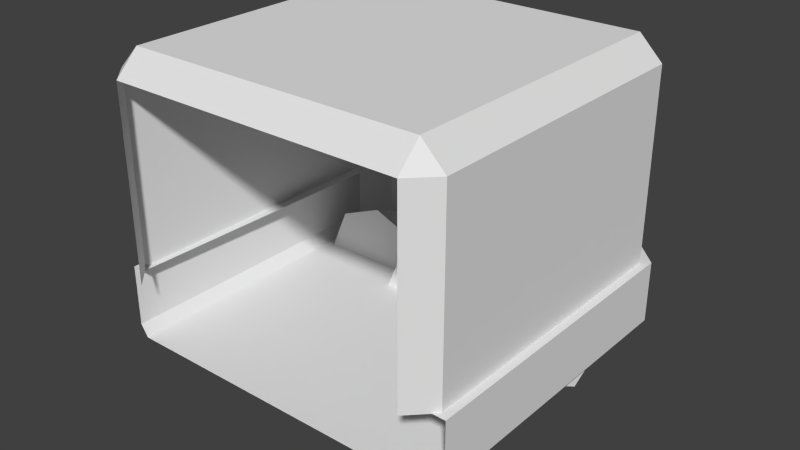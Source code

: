 # Source: base_cube.blend  (saved by Blender 2.73.0; exported with 4.5.12 LTS)
import bpy
from mathutils import Matrix  # noqa: F401  (used for matrix-valued properties, if any)

bpy.ops.wm.read_factory_settings(use_empty=True)
scene = bpy.context.scene
scene.name = 'Scene'

# ---- collections
col_collection_1 = bpy.data.collections.new('Collection 1'); scene.collection.children.link(col_collection_1)

# ---- materials (node trees are filled in below, after node groups)
mat_material = bpy.data.materials.new('Material')
mat_material.alpha_threshold = 0.0
mat_material.use_transparent_shadow = False
mat_material.roughness = 0.5
mat_material.line_color = (0.0, 0.0, 0.0, 1.0)

# ---- material node trees

# ---- world
world_world = bpy.data.worlds.new('World'); scene.world = world_world
world_world.color = (0.05088, 0.05088, 0.05088)
world_world.use_sun_shadow = False
world_world.sun_shadow_jitter_overblur = 0.0
world_world.cycles.sampling_method = 'MANUAL'
world_world.cycles.sample_map_resolution = 256

# ---- meshes
me_cylinder_004 = bpy.data.meshes.new('Cylinder.004')
me_cylinder_004.from_pydata([(5.301e-09, 1.508e-08, 0.1779), (0.1258, -6.125e-09, 0.1258), (0.1779, -1.673e-08, -1.06e-08), (0.1258, -1.673e-08, -0.1258), (-1.025e-08, -6.125e-09, -0.1779), (-0.1258, -1.673e-08, -0.1258), (-0.1779, -6.125e-09, 0.0), (-0.1258, -6.125e-09, 0.1258)], [], [(0, 1, 2, 3, 4, 5, 6, 7)])
me_cylinder_004.use_remesh_preserve_volume = False
me_cylinder_004.use_remesh_preserve_attributes = False
me_cylinder_004.use_mirror_vertex_groups = False
me_cylinder_004.update()
me_cylinder_003 = bpy.data.meshes.new('Cylinder.003')
me_cylinder_003.from_pydata([(5.301e-09, 1.508e-08, 0.1779), (0.1258, -6.125e-09, 0.1258), (0.1779, -1.673e-08, -1.06e-08), (0.1258, -1.673e-08, -0.1258), (-1.025e-08, -6.125e-09, -0.1779), (-0.1258, -1.673e-08, -0.1258), (-0.1779, -6.125e-09, 0.0), (-0.1258, -6.125e-09, 0.1258)], [], [(0, 1, 2, 3, 4, 5, 6, 7)])
me_cylinder_003.use_remesh_preserve_volume = False
me_cylinder_003.use_remesh_preserve_attributes = False
me_cylinder_003.use_mirror_vertex_groups = False
me_cylinder_003.update()
me_cylinder_002 = bpy.data.meshes.new('Cylinder.002')
me_cylinder_002.from_pydata([(5.301e-09, 1.508e-08, 0.1779), (0.1258, -6.125e-09, 0.1258), (0.1779, -1.673e-08, -1.06e-08), (0.1258, -1.673e-08, -0.1258), (-1.025e-08, -6.125e-09, -0.1779), (-0.1258, -1.673e-08, -0.1258), (-0.1779, -6.125e-09, 0.0), (-0.1258, -6.125e-09, 0.1258)], [], [(0, 1, 2, 3, 4, 5, 6, 7)])
me_cylinder_002.use_remesh_preserve_volume = False
me_cylinder_002.use_remesh_preserve_attributes = False
me_cylinder_002.use_mirror_vertex_groups = False
me_cylinder_002.update()
me_cylinder = bpy.data.meshes.new('Cylinder')
me_cylinder.from_pydata([(-1.176e-08, 0.01315, 0.07701), (-1.176e-08, 0.0002435, 0.07701), (0.07324, 0.01315, 0.0238), (0.07324, 0.0002435, 0.0238), (0.04526, 0.01315, -0.0623), (0.04526, 0.0002435, -0.0623), (-0.04526, 0.01315, -0.0623), (-0.04526, 0.0002435, -0.0623), (-0.07324, 0.01315, 0.0238), (-0.07324, 0.0002435, 0.0238), (-1.358e-08, 0.01315, 0.03227), (0.03069, 0.01315, 0.009972), (0.01897, 0.01315, -0.02611), (-0.01897, 0.01315, -0.02611), (-0.03069, 0.01315, 0.009972), (-1.377e-08, 0.02914, 0.02779), (0.02643, 0.02914, 0.008588), (0.01634, 0.02914, -0.02248), (-0.01634, 0.02914, -0.02248), (-0.02643, 0.02914, 0.008588)], [], [(0, 1, 3, 2), (2, 3, 5, 4), (4, 5, 7, 6), (14, 10, 15, 19), (8, 9, 1, 0), (6, 7, 9, 8), (8, 0, 10, 14), (6, 8, 14, 13), (4, 6, 13, 12), (2, 4, 12, 11), (0, 2, 11, 10), (15, 16, 17, 18, 19), (13, 14, 19, 18), (12, 13, 18, 17), (11, 12, 17, 16), (10, 11, 16, 15)])
me_cylinder.use_remesh_preserve_volume = False
me_cylinder.use_remesh_preserve_attributes = False
me_cylinder.use_mirror_vertex_groups = False
me_cylinder.update()
me_cube_001 = bpy.data.meshes.new('Cube.001')
me_cube_001.from_pydata([(-0.9566, 0.8598, -0.6265), (0.6696, -0.9566, -0.6265), (-0.6696, -0.9566, -0.6265), (0.9566, 0.8598, -0.6265), (0.8792, -0.8792, -0.2165), (-0.8792, -0.8792, -0.2165), (1.0, 0.8593, -0.5615), (-0.7, -1.0, -0.5615), (-0.7, -1.0, -0.2174), (1.0, 0.8593, -0.2174), (-0.702, -0.9234, -0.2165), (0.9234, 0.8603, -0.2165), (0.7, -1.0, -0.5615), (-1.0, 0.8593, -0.5615), (-1.0, 0.8593, -0.2174), (0.7, -1.0, -0.2174), (-0.9234, 0.8582, -0.2165), (0.702, -0.9234, -0.2165), (-0.5904, -1.008, 0.4273), (-0.5914, -0.9317, 0.4283), (0.5904, -1.008, 0.4273), (0.5914, -0.9317, 0.4283), (0.23, -1.0, -0.5615), (-0.23, -1.0, -0.5615), (-0.23, -1.0, -0.2174), (0.23, -1.0, -0.2174), (-0.23, -0.9234, -0.2165), (0.23, -0.9234, -0.2165), (-0.3401, -1.008, 0.4273), (0.3401, -1.008, 0.4273), (-0.3401, -0.9317, 0.4283), (0.3401, -0.9317, 0.4283), (0.23, -0.9293, 0.2533), (-0.23, -0.9293, 0.2533), (0.23, -1.006, 0.2524), (-0.23, -1.006, 0.2524), (0.702, -0.9293, 0.2533), (0.7, -1.006, 0.2524), (-0.702, -0.9293, 0.2533), (-0.7, -1.006, 0.2524), (1.0, -0.8607, -0.5615), (0.8607, -1.0, -0.5615), (-0.8607, -1.0, -0.5615), (-1.0, -0.8607, -0.5615), (0.8607, -1.0, -0.2174), (1.0, -0.8607, -0.2174), (0.9015, -0.9015, -0.2166), (-1.0, -0.8607, -0.2174), (-0.8607, -1.0, -0.2174), (-0.9015, -0.9015, -0.2166), (0.6696, 0.8598, -0.6265), (-0.6696, 0.8598, -0.6265), (0.22, -0.9566, -0.6265), (-0.22, -0.9566, -0.6265), (-0.22, 0.8598, -0.6265), (0.22, 0.8598, -0.6265), (0.9566, -0.8233, -0.6265), (0.8233, -0.9566, -0.6265), (-0.8233, -0.9566, -0.6265), (-0.9566, -0.8233, -0.6265)], [], [(37, 36, 21, 20), (49, 48, 8, 10, 5), (46, 45, 9, 11, 4), (43, 47, 14, 13), (41, 44, 15, 12), (23, 24, 8, 7), (12, 22, 52, 1), (17, 27, 32, 36), (40, 41, 57, 56), (23, 7, 2, 53), (7, 8, 48, 42), (15, 44, 46, 4, 17), (6, 9, 45, 40), (14, 47, 49, 5, 16), (6, 40, 56, 3), (41, 12, 1, 57), (12, 15, 25, 22), (26, 10, 38, 33), (7, 42, 58, 2), (24, 23, 22, 25), (25, 27, 26, 24), (43, 13, 0, 59), (22, 23, 53, 52), (42, 43, 59, 58), (44, 45, 46), (47, 48, 49), (40, 45, 44, 41), (42, 48, 47, 43), (51, 2, 58, 59, 0), (3, 56, 57, 1, 50), (54, 53, 2, 51), (50, 1, 52, 55), (53, 54, 55, 52), (38, 39, 18, 19), (8, 24, 35, 39), (25, 15, 37, 34), (24, 26, 33, 35), (27, 25, 34, 32), (15, 17, 36, 37), (10, 8, 39, 38), (29, 20, 21, 31), (18, 28, 30, 19), (32, 34, 29, 31), (35, 33, 30, 28), (34, 37, 20, 29), (39, 35, 28, 18), (36, 32, 31, 21), (33, 38, 19, 30)])
me_cube_001.materials.append(mat_material)
me_cube_001.use_remesh_preserve_volume = False
me_cube_001.use_remesh_preserve_attributes = False
me_cube_001.use_mirror_vertex_groups = False
me_cube_001.update()
me_cube = bpy.data.meshes.new('Cube')
me_cube.from_pydata([(0.9539, 0.8239, 0.8466), (0.8239, 0.9539, 0.8466), (0.8239, 0.8239, 0.9766), (0.8239, -0.8239, 0.9766), (0.8239, -0.9539, 0.8466), (0.9539, -0.8239, 0.8466), (-0.8239, -0.8239, 0.9766), (-0.9539, -0.8239, 0.8466), (-0.8239, -0.9539, 0.8466), (-0.8239, 0.9539, 0.8466), (-0.9539, 0.8239, 0.8466), (-0.8239, 0.8239, 0.9766), (0.8239, 0.9539, -0.2219), (0.9539, 0.8239, -0.2219), (0.9539, -0.8239, -0.2219), (0.8239, -0.9539, -0.2219), (-0.8239, -0.9539, -0.2219), (-0.9539, -0.8239, -0.2219), (-0.9539, 0.8239, -0.2219), (-0.8239, 0.9539, -0.2219)], [], [(2, 11, 6, 3), (17, 7, 10, 18), (13, 0, 5, 14), (0, 1, 2), (3, 4, 5), (6, 7, 8), (9, 10, 11), (12, 1, 0, 13), (14, 5, 4, 15), (16, 8, 7, 17), (18, 10, 9, 19), (2, 3, 5, 0), (1, 9, 11, 2), (3, 6, 8, 4), (6, 11, 10, 7), (1, 12, 19, 9)])
me_cube.materials.append(mat_material)
me_cube.use_remesh_preserve_volume = False
me_cube.use_remesh_preserve_attributes = False
me_cube.use_mirror_vertex_groups = False
me_cube.update()
me_cylinder_001 = bpy.data.meshes.new('Cylinder.001')
me_cylinder_001.from_pydata([(-1.176e-08, 0.01315, 0.07701), (-1.176e-08, 0.0002435, 0.07701), (0.07324, 0.01315, 0.0238), (0.07324, 0.0002435, 0.0238), (0.04526, 0.01315, -0.0623), (0.04526, 0.0002435, -0.0623), (-0.04526, 0.01315, -0.0623), (-0.04526, 0.0002435, -0.0623), (-0.07324, 0.01315, 0.0238), (-0.07324, 0.0002435, 0.0238), (-1.358e-08, 0.01315, 0.03227), (0.03069, 0.01315, 0.009972), (0.01897, 0.01315, -0.02611), (-0.01897, 0.01315, -0.02611), (-0.03069, 0.01315, 0.009972), (-1.377e-08, 0.02914, 0.02779), (0.02643, 0.02914, 0.008588), (0.01634, 0.02914, -0.02248), (-0.01634, 0.02914, -0.02248), (-0.02643, 0.02914, 0.008588)], [], [(0, 1, 3, 2), (2, 3, 5, 4), (4, 5, 7, 6), (14, 10, 15, 19), (8, 9, 1, 0), (6, 7, 9, 8), (8, 0, 10, 14), (6, 8, 14, 13), (4, 6, 13, 12), (2, 4, 12, 11), (0, 2, 11, 10), (15, 16, 17, 18, 19), (13, 14, 19, 18), (12, 13, 18, 17), (11, 12, 17, 16), (10, 11, 16, 15)])
me_cylinder_001.use_remesh_preserve_volume = False
me_cylinder_001.use_remesh_preserve_attributes = False
me_cylinder_001.use_mirror_vertex_groups = False
me_cylinder_001.update()

# ---- objects
ob_cylinder_004 = bpy.data.objects.new('Cylinder.004', me_cylinder_004)
ob_cylinder_003 = bpy.data.objects.new('Cylinder.003', me_cylinder_003)
ob_cylinder_002 = bpy.data.objects.new('Cylinder.002', me_cylinder_002)
ob_cylinder = bpy.data.objects.new('Cylinder', me_cylinder)
ob_cube_001 = bpy.data.objects.new('Cube.001', me_cube_001)
ob_cube = bpy.data.objects.new('Cube', me_cube)
ob_cylinder_001 = bpy.data.objects.new('Cylinder.001', me_cylinder_001)

# ---- transforms, parenting, visibility, modifiers, constraints
ob_cylinder_004.location = (-0.0003056, 0.185, 0.1797)
ob_cylinder_004.lineart.crease_threshold = 0.0
ob_cylinder_003.location = (-0.2826, 0.2625, 0.1797)
ob_cylinder_003.lineart.crease_threshold = 0.0
ob_cylinder_002.location = (0.277, 0.2625, 0.1797)
ob_cylinder_002.lineart.crease_threshold = 0.0
ob_cylinder.location = (0.233, 0.5025, 0.5968)
ob_cylinder.rotation_euler = (0.0, 0.6224, 0.0)
ob_cylinder.scale = (0.8613, 0.8613, 0.8613)
ob_cylinder.lineart.crease_threshold = 0.0
ob_cube_001.location = (0.0, 0.0, 0.5)
ob_cube_001.rotation_euler = (3.142, 3.142, -8.742e-08)
ob_cube_001.scale = (0.5, 0.5, 0.5)
ob_cube_001.lock_rotations_4d = False
ob_cube_001.empty_display_type = 'ARROWS'
ob_cube_001.lineart.crease_threshold = 0.0
ob_cube.location = (0.0, 0.0, 0.5)
ob_cube.scale = (0.5, 0.5, 0.5)
ob_cube.lock_rotations_4d = False
ob_cube.empty_display_type = 'ARROWS'
ob_cube.lineart.crease_threshold = 0.0
ob_cylinder_001.location = (-0.2338, 0.5025, 0.5968)
ob_cylinder_001.rotation_euler = (0.0, -0.9854, 0.0)
ob_cylinder_001.scale = (0.8613, 0.8613, 0.8613)
ob_cylinder_001.lineart.crease_threshold = 0.0

# ---- collection membership
col_collection_1.objects.link(ob_cylinder_004)
col_collection_1.objects.link(ob_cylinder_003)
col_collection_1.objects.link(ob_cylinder_002)
col_collection_1.objects.link(ob_cylinder)
col_collection_1.objects.link(ob_cube_001)
col_collection_1.objects.link(ob_cube)
col_collection_1.objects.link(ob_cylinder_001)

# ---- scene / render settings (as saved in the file)
scene.frame_start = 1; scene.frame_end = 250; scene.frame_set(1)
scene.render.engine = 'BLENDER_EEVEE_NEXT'
scene.render.resolution_percentage = 50
scene.render.dither_intensity = 0.0
scene.cycles.use_denoising = False
scene.cycles.samples = 10
scene.cycles.sampling_pattern = 'TABULATED_SOBOL'
scene.cycles.light_sampling_threshold = 0.0
scene.cycles.use_adaptive_sampling = False
scene.cycles.use_light_tree = False
scene.cycles.blur_glossy = 0.0
scene.cycles.pixel_filter_type = 'GAUSSIAN'
scene.cycles.sample_clamp_indirect = 0.0
scene.view_settings.view_transform = 'Standard'
bpy.context.view_layer.update()

# ---- added for rendering (the .blend has no active camera and no usable light): camera, sun
cam_auto = bpy.data.cameras.new('AutoCamera')
cam_auto.lens = 50.0
cam_auto.sensor_width = 36.0
cam_auto.clip_end = 1000.0
ob_auto_camera = bpy.data.objects.new('AutoCamera', cam_auto)
scene.collection.objects.link(ob_auto_camera)
ob_auto_camera.location = (1.59777, -1.89203, 1.77328)
ob_auto_camera.rotation_euler = (1.09748, -7.21219e-08, 0.694738)
scene.camera = ob_auto_camera
light_auto_sun = bpy.data.lights.new('AutoSun', 'SUN')
light_auto_sun.energy = 3.0
light_auto_sun.angle = 0.0523599
ob_auto_sun = bpy.data.objects.new('AutoSun', light_auto_sun)
scene.collection.objects.link(ob_auto_sun)
ob_auto_sun.rotation_euler = (0.872665, 0.174533, 0.523599)
bpy.context.view_layer.update()
